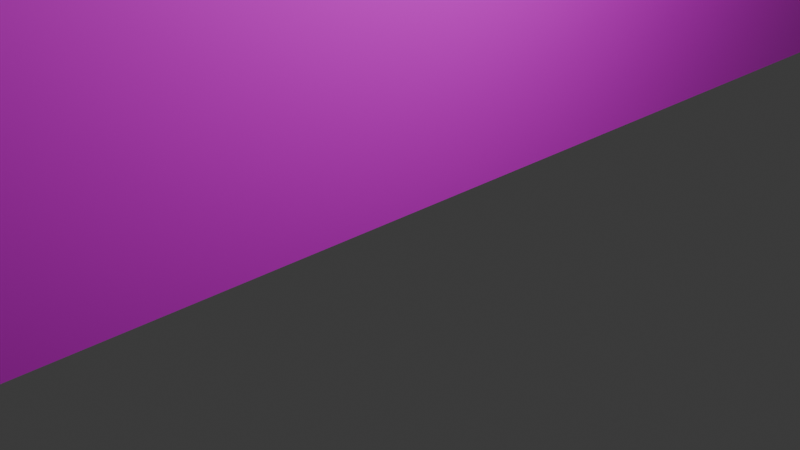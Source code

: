 # Source: Piano_Room_mesh.blend  (saved by Blender 5.1.30; exported with 4.5.12 LTS)
import bpy
from mathutils import Matrix  # noqa: F401  (used for matrix-valued properties, if any)

bpy.ops.wm.read_factory_settings(use_empty=True)
scene = bpy.context.scene
scene.name = 'Scene'

# ---- collections
col_collection = bpy.data.collections.new('Collection'); scene.collection.children.link(col_collection)

# ---- images (referenced by path relative to the original .blend; pixels are not part of the script)
import os
ASSET_DIR = os.environ.get("B2B_ASSET_DIR", "")  # directory of the original .blend (textures are referenced by path, not embedded)
HERE = os.path.dirname(os.path.abspath(__file__))  # packed textures are extracted next to this script under _unpacked/

def load_image(name, relpath, width, height, colorspace="sRGB"):
    """Load a texture the original file referenced (path relative to the .blend, or extracted next to this script)."""
    p = next((c for c in (os.path.join(HERE, relpath), os.path.join(ASSET_DIR, relpath)) if relpath and os.path.exists(c)), "")
    if p:
        img = bpy.data.images.load(p, check_existing=True)
        img.name = name
    else:  # same state as the original file: an image datablock whose file is absent (Cycles renders it pink)
        img = bpy.data.images.new(name, width, height)
        img.source = "FILE"
        img.filepath = "//" + (relpath or name)
    img.colorspace_settings.name = colorspace
    return img
img_prpl_wlppr_png = load_image('prpl_wlppr.png', 'prpl_wlppr.png', 1024, 1024, 'sRGB')
img_din_cl_png = load_image('din_cl.png', 'din_cl.png', 1024, 1024, 'sRGB')
img_wd_flr_png = load_image('wd_flr.png', 'wd_flr.png', 1024, 1024, 'sRGB')
img_bnnstr_png = load_image('bnnstr.png', 'bnnstr.png', 1024, 1024, 'sRGB')
img_strs_png = load_image('strs.png', 'strs.png', 1024, 1024, 'sRGB')
img_inr_dbl_dr_png = load_image('inr_dbl_dr.png', 'inr_dbl_dr.png', 1024, 1024, 'sRGB')
img_wd_dr_png = load_image('wd_dr.png', 'wd_dr.png', 1024, 1024, 'sRGB')
img_frnt_dr_png = load_image('frnt_dr.png', 'frnt_dr.png', 1024, 1024, 'sRGB')
img_stn_gls_png = load_image('stn_gls.png', 'stn_gls.png', 1024, 1024, 'sRGB')

# ---- materials (node trees are filled in below, after node groups)
mat_walls = bpy.data.materials.new('walls')
mat_material = bpy.data.materials.new('Material')
mat_material.alpha_threshold = 0.0
mat_material.use_backface_culling_lightprobe_volume = False
mat_material.roughness = 0.5
mat_material.line_color = (0.0, 0.0, 0.0, 1.0)
mat_ceiling = bpy.data.materials.new('ceiling')
mat_floor = bpy.data.materials.new('floor')
mat_bannisters = bpy.data.materials.new('bannisters')
mat_steps = bpy.data.materials.new('steps')
mat_inr_dbl_dr = bpy.data.materials.new('inr_dbl_dr')
mat_sngl_dr = bpy.data.materials.new('sngl_dr')
mat_front_door = bpy.data.materials.new('front door')
mat_stn_gls = bpy.data.materials.new('stn_gls')

# ---- material node trees
mat_walls.use_nodes = True; mat_walls.node_tree.nodes.clear()
_N = mat_walls.node_tree.nodes; _L = mat_walls.node_tree.links
n0 = _N.new('ShaderNodeBsdfPrincipled'); n0.name = 'Principled BSDF'; n0.location = (-200, 100)
n1 = _N.new('ShaderNodeOutputMaterial'); n1.name = 'Material Output'; n1.location = (200, 100)
n2 = _N.new('ShaderNodeTexImage'); n2.name = 'Image Texture'; n2.location = (-654, 141)
n2.image = img_prpl_wlppr_png
_L.new(n0.outputs[0], n1.inputs[0])
_L.new(n2.outputs[0], n0.inputs[0])
n1.is_active_output = True
mat_material.use_nodes = True; mat_material.node_tree.nodes.clear()
_N = mat_material.node_tree.nodes; _L = mat_material.node_tree.links
n0 = _N.new('ShaderNodeOutputMaterial'); n0.name = 'Material Output'; n0.location = (200, 100)
n1 = _N.new('ShaderNodeBsdfPrincipled'); n1.name = 'Principled BSDF'; n1.location = (-200, 100)
_L.new(n1.outputs[0], n0.inputs[0])
n0.is_active_output = True
mat_ceiling.use_nodes = True; mat_ceiling.node_tree.nodes.clear()
_N = mat_ceiling.node_tree.nodes; _L = mat_ceiling.node_tree.links
n0 = _N.new('ShaderNodeBsdfPrincipled'); n0.name = 'Principled BSDF'; n0.location = (-200, 100)
n1 = _N.new('ShaderNodeOutputMaterial'); n1.name = 'Material Output'; n1.location = (200, 100)
n2 = _N.new('ShaderNodeTexImage'); n2.name = 'Image Texture'; n2.location = (-620, 105)
n2.image = img_din_cl_png
_L.new(n0.outputs[0], n1.inputs[0])
_L.new(n2.outputs[0], n0.inputs[0])
n1.is_active_output = True
mat_floor.use_nodes = True; mat_floor.node_tree.nodes.clear()
_N = mat_floor.node_tree.nodes; _L = mat_floor.node_tree.links
n0 = _N.new('ShaderNodeBsdfPrincipled'); n0.name = 'Principled BSDF'; n0.location = (-200, 100)
n1 = _N.new('ShaderNodeOutputMaterial'); n1.name = 'Material Output'; n1.location = (200, 100)
n2 = _N.new('ShaderNodeTexImage'); n2.name = 'Image Texture'; n2.location = (-560, 123)
n2.image = img_wd_flr_png
_L.new(n0.outputs[0], n1.inputs[0])
_L.new(n2.outputs[0], n0.inputs[0])
n1.is_active_output = True
mat_bannisters.use_nodes = True; mat_bannisters.node_tree.nodes.clear()
_N = mat_bannisters.node_tree.nodes; _L = mat_bannisters.node_tree.links
n0 = _N.new('ShaderNodeBsdfPrincipled'); n0.name = 'Principled BSDF'; n0.location = (-200, 100)
n1 = _N.new('ShaderNodeOutputMaterial'); n1.name = 'Material Output'; n1.location = (200, 100)
n2 = _N.new('ShaderNodeTexImage'); n2.name = 'Image Texture'; n2.location = (-654, 126)
n2.image = img_bnnstr_png
_L.new(n0.outputs[0], n1.inputs[0])
_L.new(n2.outputs[0], n0.inputs[0])
n1.is_active_output = True
mat_steps.use_nodes = True; mat_steps.node_tree.nodes.clear()
_N = mat_steps.node_tree.nodes; _L = mat_steps.node_tree.links
n0 = _N.new('ShaderNodeBsdfPrincipled'); n0.name = 'Principled BSDF'; n0.location = (-200, 100)
n1 = _N.new('ShaderNodeOutputMaterial'); n1.name = 'Material Output'; n1.location = (200, 100)
n2 = _N.new('ShaderNodeTexImage'); n2.name = 'Image Texture'; n2.location = (-624, 148)
n2.image = img_strs_png
_L.new(n0.outputs[0], n1.inputs[0])
_L.new(n2.outputs[0], n0.inputs[0])
n1.is_active_output = True
mat_inr_dbl_dr.use_nodes = True; mat_inr_dbl_dr.node_tree.nodes.clear()
_N = mat_inr_dbl_dr.node_tree.nodes; _L = mat_inr_dbl_dr.node_tree.links
n0 = _N.new('ShaderNodeBsdfPrincipled'); n0.name = 'Principled BSDF'; n0.location = (-200, 100)
n1 = _N.new('ShaderNodeOutputMaterial'); n1.name = 'Material Output'; n1.location = (200, 100)
n2 = _N.new('ShaderNodeTexImage'); n2.name = 'Image Texture'; n2.location = (-583, 115)
n2.image = img_inr_dbl_dr_png
_L.new(n0.outputs[0], n1.inputs[0])
_L.new(n2.outputs[0], n0.inputs[0])
n1.is_active_output = True
mat_sngl_dr.use_nodes = True; mat_sngl_dr.node_tree.nodes.clear()
_N = mat_sngl_dr.node_tree.nodes; _L = mat_sngl_dr.node_tree.links
n0 = _N.new('ShaderNodeBsdfPrincipled'); n0.name = 'Principled BSDF'; n0.location = (-200, 100)
n1 = _N.new('ShaderNodeOutputMaterial'); n1.name = 'Material Output'; n1.location = (200, 100)
n2 = _N.new('ShaderNodeTexImage'); n2.name = 'Image Texture'; n2.location = (-580, 123)
n2.image = img_wd_dr_png
_L.new(n0.outputs[0], n1.inputs[0])
_L.new(n2.outputs[0], n0.inputs[0])
n1.is_active_output = True
mat_front_door.use_nodes = True; mat_front_door.node_tree.nodes.clear()
_N = mat_front_door.node_tree.nodes; _L = mat_front_door.node_tree.links
n0 = _N.new('ShaderNodeBsdfPrincipled'); n0.name = 'Principled BSDF'; n0.location = (-200, 100)
n1 = _N.new('ShaderNodeOutputMaterial'); n1.name = 'Material Output'; n1.location = (200, 100)
n2 = _N.new('ShaderNodeTexImage'); n2.name = 'Image Texture'; n2.location = (-652, 131)
n2.image = img_frnt_dr_png
_L.new(n0.outputs[0], n1.inputs[0])
_L.new(n2.outputs[0], n0.inputs[0])
n1.is_active_output = True
mat_stn_gls.use_nodes = True; mat_stn_gls.node_tree.nodes.clear()
_N = mat_stn_gls.node_tree.nodes; _L = mat_stn_gls.node_tree.links
n0 = _N.new('ShaderNodeBsdfPrincipled'); n0.name = 'Principled BSDF'; n0.location = (-200, 100)
n1 = _N.new('ShaderNodeOutputMaterial'); n1.name = 'Material Output'; n1.location = (200, 100)
n2 = _N.new('ShaderNodeTexImage'); n2.name = 'Image Texture'; n2.location = (-672, 169)
n2.image = img_stn_gls_png
_L.new(n0.outputs[0], n1.inputs[0])
_L.new(n2.outputs[0], n0.inputs[0])
n1.is_active_output = True

# ---- world
world_world = bpy.data.worlds.new('World'); scene.world = world_world
world_world.use_nodes = True; world_world.node_tree.nodes.clear()
_N = world_world.node_tree.nodes; _L = world_world.node_tree.links
n0 = _N.new('ShaderNodeOutputWorld'); n0.name = 'World Output'; n0.location = (200, 100)
n1 = _N.new('ShaderNodeBackground'); n1.name = 'Background'; n1.location = (-200, 100)
n1.inputs[0].default_value = (0.05088, 0.05088, 0.05088, 1.0)
_L.new(n1.outputs[0], n0.inputs[0])
n0.is_active_output = True
world_world.color = (0.05088, 0.05088, 0.05088)
world_world.sun_shadow_jitter_overblur = 0.0

# ---- cameras
cam_camera = bpy.data.cameras.new('Camera')
cam_camera.clip_end = 100.0
cam_camera.ortho_scale = 7.314

# ---- lights
light_light = bpy.data.lights.new('Light', 'POINT')
light_light.energy = 1000.0
light_light.shadow_soft_size = 0.1

# ---- meshes
me_cube_002 = bpy.data.meshes.new('Cube.002')
me_cube_002.from_pydata([(-0.5, -1.2, -1.0), (-0.5, -1.2, 5.857), (-0.5, 7.371, -1.0), (-0.5, 7.371, 5.857), (-12.01, -1.2, -1.0), (-12.01, -1.2, 5.857), (-12.01, 7.371, -1.0), (-12.01, 7.371, 5.857)], [], [(5, 4, 6, 7), (2, 3, 7, 6), (2, 6, 4, 0), (2, 0, 1, 3), (1, 0, 4, 5)])
_uv = me_cube_002.uv_layers.new(name='UVMap')
_uv.uv.foreach_set('vector', [0.0, 0.0, 0.0, 0.0, 0.0, 0.0, 0.0, 0.0, 0.0, 0.0, 0.0, 0.0, 0.0, 0.0, 0.0, 0.0, 0.0, 0.0, 0.0, 0.0, 0.0, 0.0, 0.0, 0.0, 0.0, 0.0, 0.0, 0.0, 0.0, 0.0, 0.0, 0.0, 0.0, 0.0, 0.0, 0.0, 0.0, 0.0, 0.0, 0.0])
me_cube_002.materials.append(mat_walls)
me_cube_002.materials.append(mat_material)
me_cube_002.materials.append(mat_ceiling)
me_cube_002.materials.append(mat_floor)
me_cube_002.materials.append(mat_bannisters)
me_cube_002.materials.append(mat_steps)
me_cube_002.materials.append(mat_inr_dbl_dr)
me_cube_002.materials.append(mat_sngl_dr)
me_cube_002.materials.append(mat_front_door)
me_cube_002.materials.append(mat_stn_gls)
me_cube_002.update()

# ---- objects
ob_light = bpy.data.objects.new('Light', light_light)
ob_camera = bpy.data.objects.new('Camera', cam_camera)
ob_cube_001 = bpy.data.objects.new('Cube.001', me_cube_002)

# ---- transforms, parenting, visibility, modifiers, constraints
ob_light.location = (4.076, 1.005, 5.904)
ob_light.rotation_euler = (0.6503, 0.05522, 1.866)
ob_light.lock_rotations_4d = False
ob_light.empty_display_type = 'ARROWS'
ob_light.color = (0.0, 0.0, 0.0, 0.0)
ob_light.lineart.crease_threshold = 0.0
ob_camera.location = (7.359, -6.926, 4.958)
ob_camera.rotation_euler = (1.109, 0.0, 0.8149)
ob_camera.lock_rotations_4d = False
ob_camera.empty_display_type = 'ARROWS'
ob_camera.color = (0.0, 0.0, 0.0, 0.0)
ob_camera.display_type = 'WIRE'
ob_camera.lineart.crease_threshold = 0.0
ob_cube_001.location = (1.0, -5.0, 0.5)
ob_cube_001.scale = (2.0, 2.0, 0.5)

# ---- collection membership
col_collection.objects.link(ob_light)
col_collection.objects.link(ob_camera)
col_collection.objects.link(ob_cube_001)

# ---- scene / render settings (as saved in the file)
scene.camera = ob_camera
scene.frame_start = 1; scene.frame_end = 250; scene.frame_set(1)
scene.render.engine = 'BLENDER_EEVEE_NEXT'
scene.render.bake_bias = 0.0
scene.render.bake_samples = 0
scene.cycles.sampling_pattern = 'TABULATED_SOBOL'
scene.eevee.use_volume_custom_range = False
bpy.context.view_layer.update()

